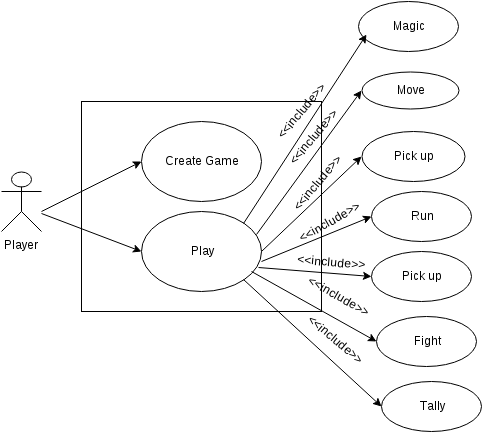

The diagram above was exported from draw.io. Its source (the exported page's mxGraphModel, read from the mxfile embedded in the PNG):
<mxGraphModel dx="1430" dy="741" grid="1" gridSize="10" guides="1" tooltips="1" connect="1" arrows="1" fold="1" page="1" pageScale="1" pageWidth="560" pageHeight="450" background="#ffffff" math="0" shadow="0">
  <root>
    <mxCell id="0" />
    <mxCell id="1" parent="0" />
    <mxCell id="2" value="" style="whiteSpace=wrap;html=1;" parent="1" vertex="1">
      <mxGeometry x="150" y="110" width="240" height="210" as="geometry" />
    </mxCell>
    <mxCell id="3" value="Player" style="shape=umlActor;verticalLabelPosition=bottom;labelBackgroundColor=#ffffff;verticalAlign=top;html=1;" parent="1" vertex="1">
      <mxGeometry x="70" y="180" width="40" height="60" as="geometry" />
    </mxCell>
    <mxCell id="4" value="&lt;span&gt;Create Game&lt;/span&gt;" style="ellipse;whiteSpace=wrap;html=1;" parent="1" vertex="1">
      <mxGeometry x="210" y="130" width="120" height="80" as="geometry" />
    </mxCell>
    <mxCell id="5" value="Play" style="ellipse;whiteSpace=wrap;html=1;" parent="1" vertex="1">
      <mxGeometry x="210" y="220" width="120" height="80" as="geometry" />
    </mxCell>
    <mxCell id="6" value="Move" style="ellipse;whiteSpace=wrap;html=1;" parent="1" vertex="1">
      <mxGeometry x="430" y="80" width="97" height="37" as="geometry" />
    </mxCell>
    <mxCell id="7" value="Pick up" style="ellipse;whiteSpace=wrap;html=1;" parent="1" vertex="1">
      <mxGeometry x="430" y="140" width="103" height="50" as="geometry" />
    </mxCell>
    <mxCell id="8" value="Run" style="ellipse;whiteSpace=wrap;html=1;" parent="1" vertex="1">
      <mxGeometry x="440" y="200" width="100" height="50" as="geometry" />
    </mxCell>
    <mxCell id="9" value="Pick up" style="ellipse;whiteSpace=wrap;html=1;" parent="1" vertex="1">
      <mxGeometry x="440" y="260" width="100" height="50" as="geometry" />
    </mxCell>
    <mxCell id="12" value="Fight" style="ellipse;whiteSpace=wrap;html=1;" parent="1" vertex="1">
      <mxGeometry x="445" y="325" width="100" height="50" as="geometry" />
    </mxCell>
    <mxCell id="13" value="Magic" style="ellipse;whiteSpace=wrap;html=1;" parent="1" vertex="1">
      <mxGeometry x="427" y="10" width="100" height="50" as="geometry" />
    </mxCell>
    <mxCell id="14" value="Tally" style="ellipse;whiteSpace=wrap;html=1;" parent="1" vertex="1">
      <mxGeometry x="450" y="390" width="100" height="50" as="geometry" />
    </mxCell>
    <mxCell id="16" value="" style="endArrow=classic;html=1;exitX=1;exitY=0;entryX=0.08;entryY=0.66;entryPerimeter=0;" parent="1" source="5" target="13" edge="1">
      <mxGeometry width="50" height="50" relative="1" as="geometry">
        <mxPoint x="360" y="90" as="sourcePoint" />
        <mxPoint x="410" y="40" as="targetPoint" />
      </mxGeometry>
    </mxCell>
    <mxCell id="17" value="" style="endArrow=classic;html=1;exitX=0.958;exitY=0.288;entryX=0;entryY=0.5;exitPerimeter=0;" parent="1" source="5" target="6" edge="1">
      <mxGeometry width="50" height="50" relative="1" as="geometry">
        <mxPoint x="400" y="260" as="sourcePoint" />
        <mxPoint x="450" y="210" as="targetPoint" />
      </mxGeometry>
    </mxCell>
    <mxCell id="18" value="" style="endArrow=classic;html=1;entryX=0;entryY=0.5;exitX=1;exitY=1;" parent="1" source="5" target="14" edge="1">
      <mxGeometry width="50" height="50" relative="1" as="geometry">
        <mxPoint x="390" y="440" as="sourcePoint" />
        <mxPoint x="440" y="390" as="targetPoint" />
      </mxGeometry>
    </mxCell>
    <mxCell id="19" value="" style="endArrow=classic;html=1;exitX=1;exitY=0.5;entryX=0;entryY=0.5;" parent="1" source="5" target="7" edge="1">
      <mxGeometry width="50" height="50" relative="1" as="geometry">
        <mxPoint x="380" y="260" as="sourcePoint" />
        <mxPoint x="430" y="210" as="targetPoint" />
      </mxGeometry>
    </mxCell>
    <mxCell id="20" value="" style="endArrow=classic;html=1;entryX=0;entryY=0.5;" parent="1" target="8" edge="1">
      <mxGeometry width="50" height="50" relative="1" as="geometry">
        <mxPoint x="330" y="270" as="sourcePoint" />
        <mxPoint x="450" y="240" as="targetPoint" />
      </mxGeometry>
    </mxCell>
    <mxCell id="22" value="" style="endArrow=classic;html=1;exitX=0.975;exitY=0.7;exitPerimeter=0;entryX=0;entryY=0.5;" parent="1" source="5" target="9" edge="1">
      <mxGeometry width="50" height="50" relative="1" as="geometry">
        <mxPoint x="390" y="300" as="sourcePoint" />
        <mxPoint x="440" y="250" as="targetPoint" />
      </mxGeometry>
    </mxCell>
    <mxCell id="23" value="" style="endArrow=classic;html=1;entryX=0;entryY=0.5;" parent="1" target="12" edge="1">
      <mxGeometry width="50" height="50" relative="1" as="geometry">
        <mxPoint x="320" y="280" as="sourcePoint" />
        <mxPoint x="470" y="480" as="targetPoint" />
        <Array as="points" />
      </mxGeometry>
    </mxCell>
    <mxCell id="24" value="&amp;lt;&amp;lt;include&amp;gt;&amp;gt;" style="text;html=1;strokeColor=none;fillColor=none;align=center;verticalAlign=middle;whiteSpace=wrap;overflow=hidden;rotation=-50;" parent="1" vertex="1">
      <mxGeometry x="330" y="110" width="80" height="20" as="geometry" />
    </mxCell>
    <mxCell id="26" value="&amp;lt;&amp;lt;include&amp;gt;&amp;gt;" style="text;html=1;strokeColor=none;fillColor=none;align=center;verticalAlign=middle;whiteSpace=wrap;overflow=hidden;rotation=-50;" parent="1" vertex="1">
      <mxGeometry x="342" y="136" width="80" height="20" as="geometry" />
    </mxCell>
    <mxCell id="28" value="&amp;lt;&amp;lt;include&amp;gt;&amp;gt;" style="text;html=1;strokeColor=none;fillColor=none;align=center;verticalAlign=middle;whiteSpace=wrap;overflow=hidden;rotation=-50;" parent="1" vertex="1">
      <mxGeometry x="346" y="182" width="80" height="20" as="geometry" />
    </mxCell>
    <mxCell id="29" value="&amp;lt;&amp;lt;include&amp;gt;&amp;gt;" style="text;html=1;strokeColor=none;fillColor=none;align=center;verticalAlign=middle;whiteSpace=wrap;overflow=hidden;rotation=-30;" parent="1" vertex="1">
      <mxGeometry x="358" y="221" width="80" height="20" as="geometry" />
    </mxCell>
    <mxCell id="33" value="&amp;lt;&amp;lt;include&amp;gt;&amp;gt;" style="text;html=1;strokeColor=none;fillColor=none;align=center;verticalAlign=middle;whiteSpace=wrap;overflow=hidden;rotation=5;" parent="1" vertex="1">
      <mxGeometry x="360" y="261" width="80" height="20" as="geometry" />
    </mxCell>
    <mxCell id="34" value="&amp;lt;&amp;lt;include&amp;gt;&amp;gt;" style="text;html=1;strokeColor=none;fillColor=none;align=center;verticalAlign=middle;whiteSpace=wrap;overflow=hidden;rotation=30;" parent="1" vertex="1">
      <mxGeometry x="367" y="295" width="80" height="20" as="geometry" />
    </mxCell>
    <mxCell id="35" value="&amp;lt;&amp;lt;include&amp;gt;&amp;gt;" style="text;html=1;strokeColor=none;fillColor=none;align=center;verticalAlign=middle;whiteSpace=wrap;overflow=hidden;rotation=40;" parent="1" vertex="1">
      <mxGeometry x="364" y="338" width="80" height="20" as="geometry" />
    </mxCell>
    <mxCell id="36" value="" style="endArrow=classic;html=1;entryX=0;entryY=0.5;" parent="1" target="4" edge="1">
      <mxGeometry width="50" height="50" relative="1" as="geometry">
        <mxPoint x="110" y="220" as="sourcePoint" />
        <mxPoint x="210" y="190" as="targetPoint" />
      </mxGeometry>
    </mxCell>
    <mxCell id="37" value="" style="endArrow=classic;html=1;entryX=0;entryY=0.5;" parent="1" target="5" edge="1">
      <mxGeometry width="50" height="50" relative="1" as="geometry">
        <mxPoint x="110" y="222" as="sourcePoint" />
        <mxPoint x="200" y="240" as="targetPoint" />
      </mxGeometry>
    </mxCell>
  </root>
</mxGraphModel>